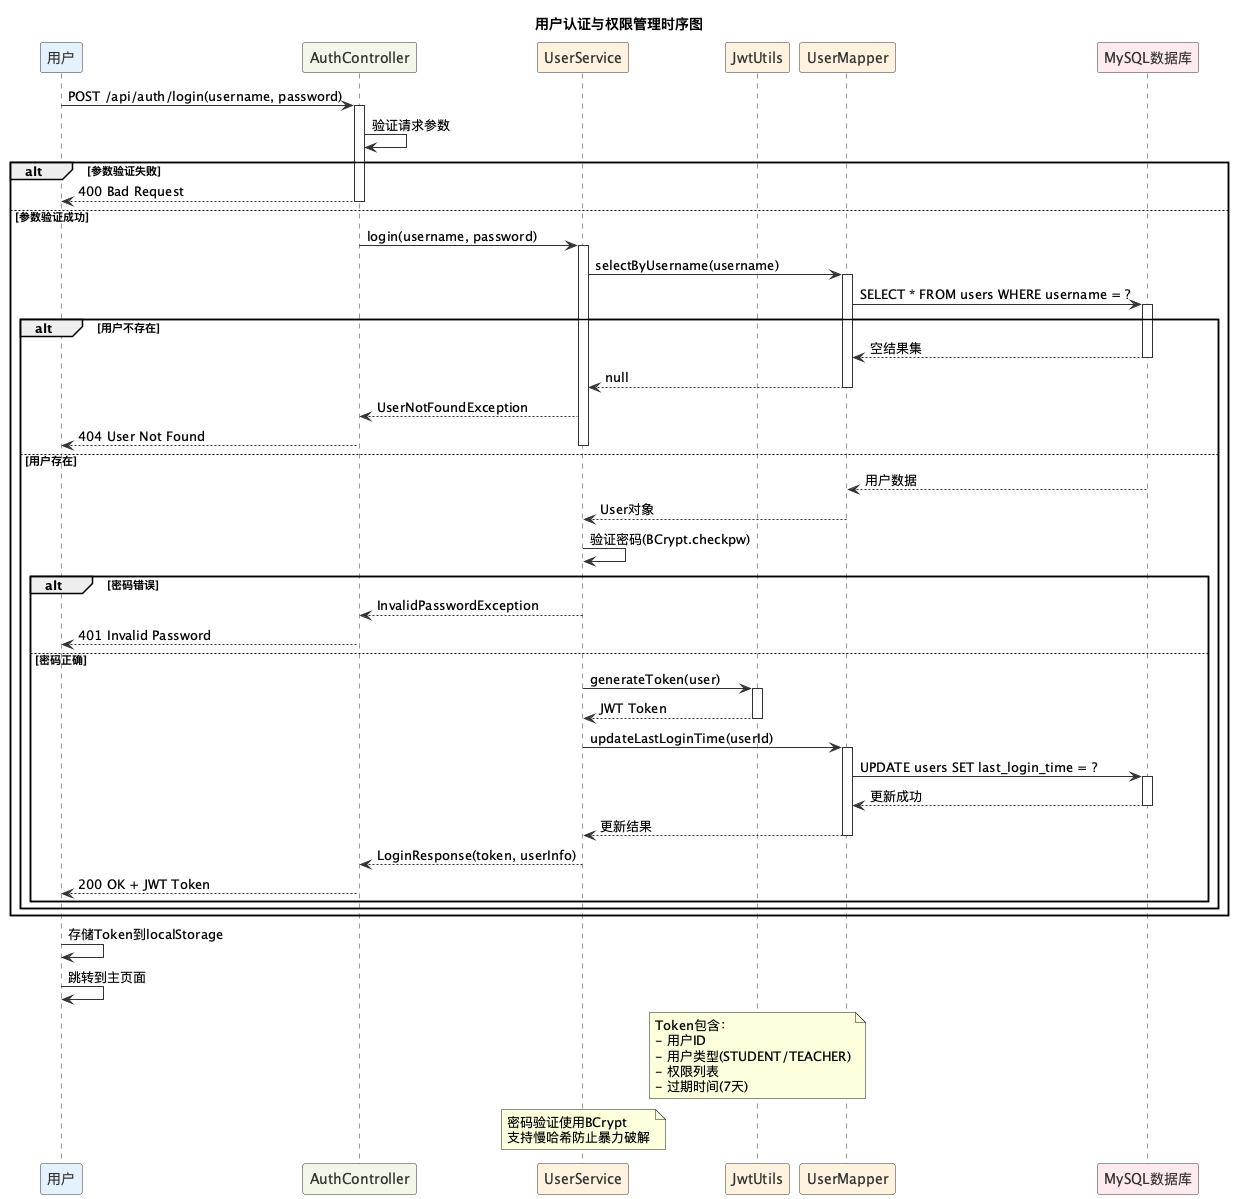

The diagram above was rendered by PlantUML. Its source (embedded in the PNG):
@startuml
!define USER_COLOR #E3F2FD
!define CONTROLLER_COLOR #F1F8E9
!define SERVICE_COLOR #FFF3E0
!define DB_COLOR #FFEBEE

skinparam participant {
  BackgroundColor #FFFFFF
  BorderColor #333333
  FontColor #333333
}

skinparam sequence {
  ArrowColor #333333
  LifeLineBorderColor #333333
  LifeLineBackgroundColor #FFFFFF
}

title 用户认证与权限管理时序图

participant "用户" as User USER_COLOR
participant "AuthController" as Controller CONTROLLER_COLOR
participant "UserService" as Service SERVICE_COLOR
participant "JwtUtils" as JWT SERVICE_COLOR
participant "UserMapper" as Mapper SERVICE_COLOR
participant "MySQL数据库" as DB DB_COLOR

User -> Controller: POST /api/auth/login(username, password)
activate Controller

Controller -> Controller: 验证请求参数
alt 参数验证失败
  Controller --> User: 400 Bad Request
  deactivate Controller
else 参数验证成功
  Controller -> Service: login(username, password)
  activate Service

  Service -> Mapper: selectByUsername(username)
  activate Mapper

  Mapper -> DB: SELECT * FROM users WHERE username = ?
  activate DB

  alt 用户不存在
    DB --> Mapper: 空结果集
    deactivate DB
    Mapper --> Service: null
    deactivate Mapper
    Service --> Controller: UserNotFoundException
    Controller --> User: 404 User Not Found
    deactivate Service
    deactivate Controller
  else 用户存在
    DB --> Mapper: 用户数据
    deactivate DB
    Mapper --> Service: User对象
    deactivate Mapper

    Service -> Service: 验证密码(BCrypt.checkpw)

    alt 密码错误
      Service --> Controller: InvalidPasswordException
      Controller --> User: 401 Invalid Password
      deactivate Service
      deactivate Controller
    else 密码正确
      Service -> JWT: generateToken(user)
      activate JWT
      JWT --> Service: JWT Token
      deactivate JWT

      Service -> Mapper: updateLastLoginTime(userId)
      activate Mapper
      Mapper -> DB: UPDATE users SET last_login_time = ?
      activate DB
      DB --> Mapper: 更新成功
      deactivate DB
      Mapper --> Service: 更新结果
      deactivate Mapper

      Service --> Controller: LoginResponse(token, userInfo)
      deactivate Service

      Controller --> User: 200 OK + JWT Token
      deactivate Controller
    end
  end
end

User -> User: 存储Token到localStorage
User -> User: 跳转到主页面

note over JWT
  Token包含：
  - 用户ID
  - 用户类型(STUDENT/TEACHER)
  - 权限列表
  - 过期时间(7天)
end note

note over Service
  密码验证使用BCrypt
  支持慢哈希防止暴力破解
end note

@enduml